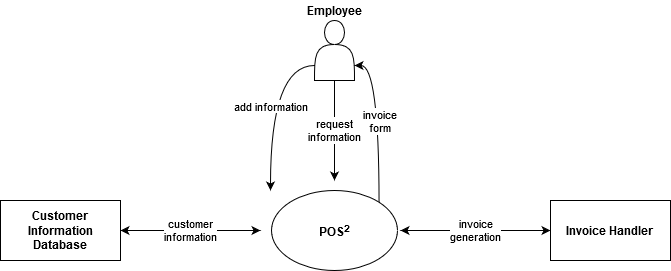

The diagram above was exported from draw.io. Its source (the exported page's mxGraphModel, read from the mxfile embedded in the PNG):
<mxGraphModel dx="910" dy="481" grid="1" gridSize="10" guides="1" tooltips="1" connect="1" arrows="1" fold="1" page="1" pageScale="1" pageWidth="827" pageHeight="1169" math="0" shadow="0">
  <root>
    <mxCell id="WIyWlLk6GJQsqaUBKTNV-0" />
    <mxCell id="WIyWlLk6GJQsqaUBKTNV-1" parent="WIyWlLk6GJQsqaUBKTNV-0" />
    <mxCell id="98fUJu-Z8MBU6VyYEItb-11" value="&lt;div&gt;request&lt;/div&gt;&lt;div&gt;information&lt;/div&gt;" style="edgeStyle=orthogonalEdgeStyle;curved=1;rounded=0;orthogonalLoop=1;jettySize=auto;html=1;exitX=0.5;exitY=1;exitDx=0;exitDy=0;" edge="1" parent="WIyWlLk6GJQsqaUBKTNV-1" source="98fUJu-Z8MBU6VyYEItb-0">
      <mxGeometry relative="1" as="geometry">
        <mxPoint x="414" y="200" as="targetPoint" />
      </mxGeometry>
    </mxCell>
    <mxCell id="98fUJu-Z8MBU6VyYEItb-0" value="" style="shape=actor;whiteSpace=wrap;html=1;fontStyle=1" vertex="1" parent="WIyWlLk6GJQsqaUBKTNV-1">
      <mxGeometry x="394" y="40" width="40" height="60" as="geometry" />
    </mxCell>
    <mxCell id="98fUJu-Z8MBU6VyYEItb-8" value="add information" style="edgeStyle=orthogonalEdgeStyle;rounded=0;orthogonalLoop=1;jettySize=auto;html=1;exitX=0;exitY=0.75;exitDx=0;exitDy=0;verticalAlign=middle;curved=1;" edge="1" parent="WIyWlLk6GJQsqaUBKTNV-1" source="98fUJu-Z8MBU6VyYEItb-0">
      <mxGeometry relative="1" as="geometry">
        <mxPoint x="350" y="210" as="targetPoint" />
      </mxGeometry>
    </mxCell>
    <mxCell id="98fUJu-Z8MBU6VyYEItb-2" value="&lt;div&gt;&lt;b&gt;Employee&lt;/b&gt;&lt;/div&gt;" style="text;html=1;strokeColor=none;fillColor=none;align=center;verticalAlign=middle;whiteSpace=wrap;rounded=0;" vertex="1" parent="WIyWlLk6GJQsqaUBKTNV-1">
      <mxGeometry x="394" y="20" width="40" height="20" as="geometry" />
    </mxCell>
    <mxCell id="98fUJu-Z8MBU6VyYEItb-12" value="&lt;div&gt;customer&lt;/div&gt;&lt;div&gt;information&lt;br&gt;&lt;/div&gt;" style="edgeStyle=orthogonalEdgeStyle;curved=1;rounded=0;orthogonalLoop=1;jettySize=auto;html=1;exitX=1;exitY=0.5;exitDx=0;exitDy=0;startArrow=classic;startFill=1;" edge="1" parent="WIyWlLk6GJQsqaUBKTNV-1" source="98fUJu-Z8MBU6VyYEItb-5">
      <mxGeometry relative="1" as="geometry">
        <mxPoint x="340" y="250" as="targetPoint" />
      </mxGeometry>
    </mxCell>
    <UserObject label="&lt;b&gt;Customer Information Database&lt;br&gt;&lt;/b&gt;" treeRoot="1" id="98fUJu-Z8MBU6VyYEItb-5">
      <mxCell style="whiteSpace=wrap;html=1;align=center;treeFolding=1;treeMoving=1;container=1;recursiveResize=0;" vertex="1" parent="WIyWlLk6GJQsqaUBKTNV-1">
        <mxGeometry x="80" y="220" width="120" height="60" as="geometry" />
      </mxCell>
    </UserObject>
    <mxCell id="98fUJu-Z8MBU6VyYEItb-10" value="&lt;div&gt;invoice&lt;/div&gt;&lt;div&gt;form&lt;/div&gt;" style="edgeStyle=orthogonalEdgeStyle;curved=1;rounded=0;orthogonalLoop=1;jettySize=auto;html=1;exitX=1;exitY=0;exitDx=0;exitDy=0;entryX=1;entryY=0.75;entryDx=0;entryDy=0;" edge="1" parent="WIyWlLk6GJQsqaUBKTNV-1" source="98fUJu-Z8MBU6VyYEItb-6" target="98fUJu-Z8MBU6VyYEItb-0">
      <mxGeometry relative="1" as="geometry">
        <mxPoint x="430" y="110" as="targetPoint" />
      </mxGeometry>
    </mxCell>
    <mxCell id="98fUJu-Z8MBU6VyYEItb-6" value="&lt;b&gt;POS&lt;sup&gt;2&lt;/sup&gt;&lt;/b&gt;" style="ellipse;whiteSpace=wrap;html=1;align=center;container=1;recursiveResize=0;treeFolding=1;treeMoving=1;" vertex="1" parent="WIyWlLk6GJQsqaUBKTNV-1">
      <mxGeometry x="351" y="210" width="126" height="80" as="geometry" />
    </mxCell>
    <mxCell id="98fUJu-Z8MBU6VyYEItb-13" value="&lt;div&gt;invoice&lt;/div&gt;&lt;div&gt;generation&lt;br&gt;&lt;/div&gt;" style="edgeStyle=orthogonalEdgeStyle;curved=1;rounded=0;orthogonalLoop=1;jettySize=auto;html=1;exitX=0;exitY=0.5;exitDx=0;exitDy=0;startArrow=classic;startFill=1;" edge="1" parent="WIyWlLk6GJQsqaUBKTNV-1" source="98fUJu-Z8MBU6VyYEItb-7">
      <mxGeometry relative="1" as="geometry">
        <mxPoint x="480" y="250" as="targetPoint" />
      </mxGeometry>
    </mxCell>
    <UserObject label="&lt;b&gt;Invoice Handler&lt;br&gt;&lt;/b&gt;" treeRoot="1" id="98fUJu-Z8MBU6VyYEItb-7">
      <mxCell style="whiteSpace=wrap;html=1;align=center;treeFolding=1;treeMoving=1;container=1;recursiveResize=0;" vertex="1" parent="WIyWlLk6GJQsqaUBKTNV-1">
        <mxGeometry x="630" y="220" width="120" height="60" as="geometry" />
      </mxCell>
    </UserObject>
  </root>
</mxGraphModel>